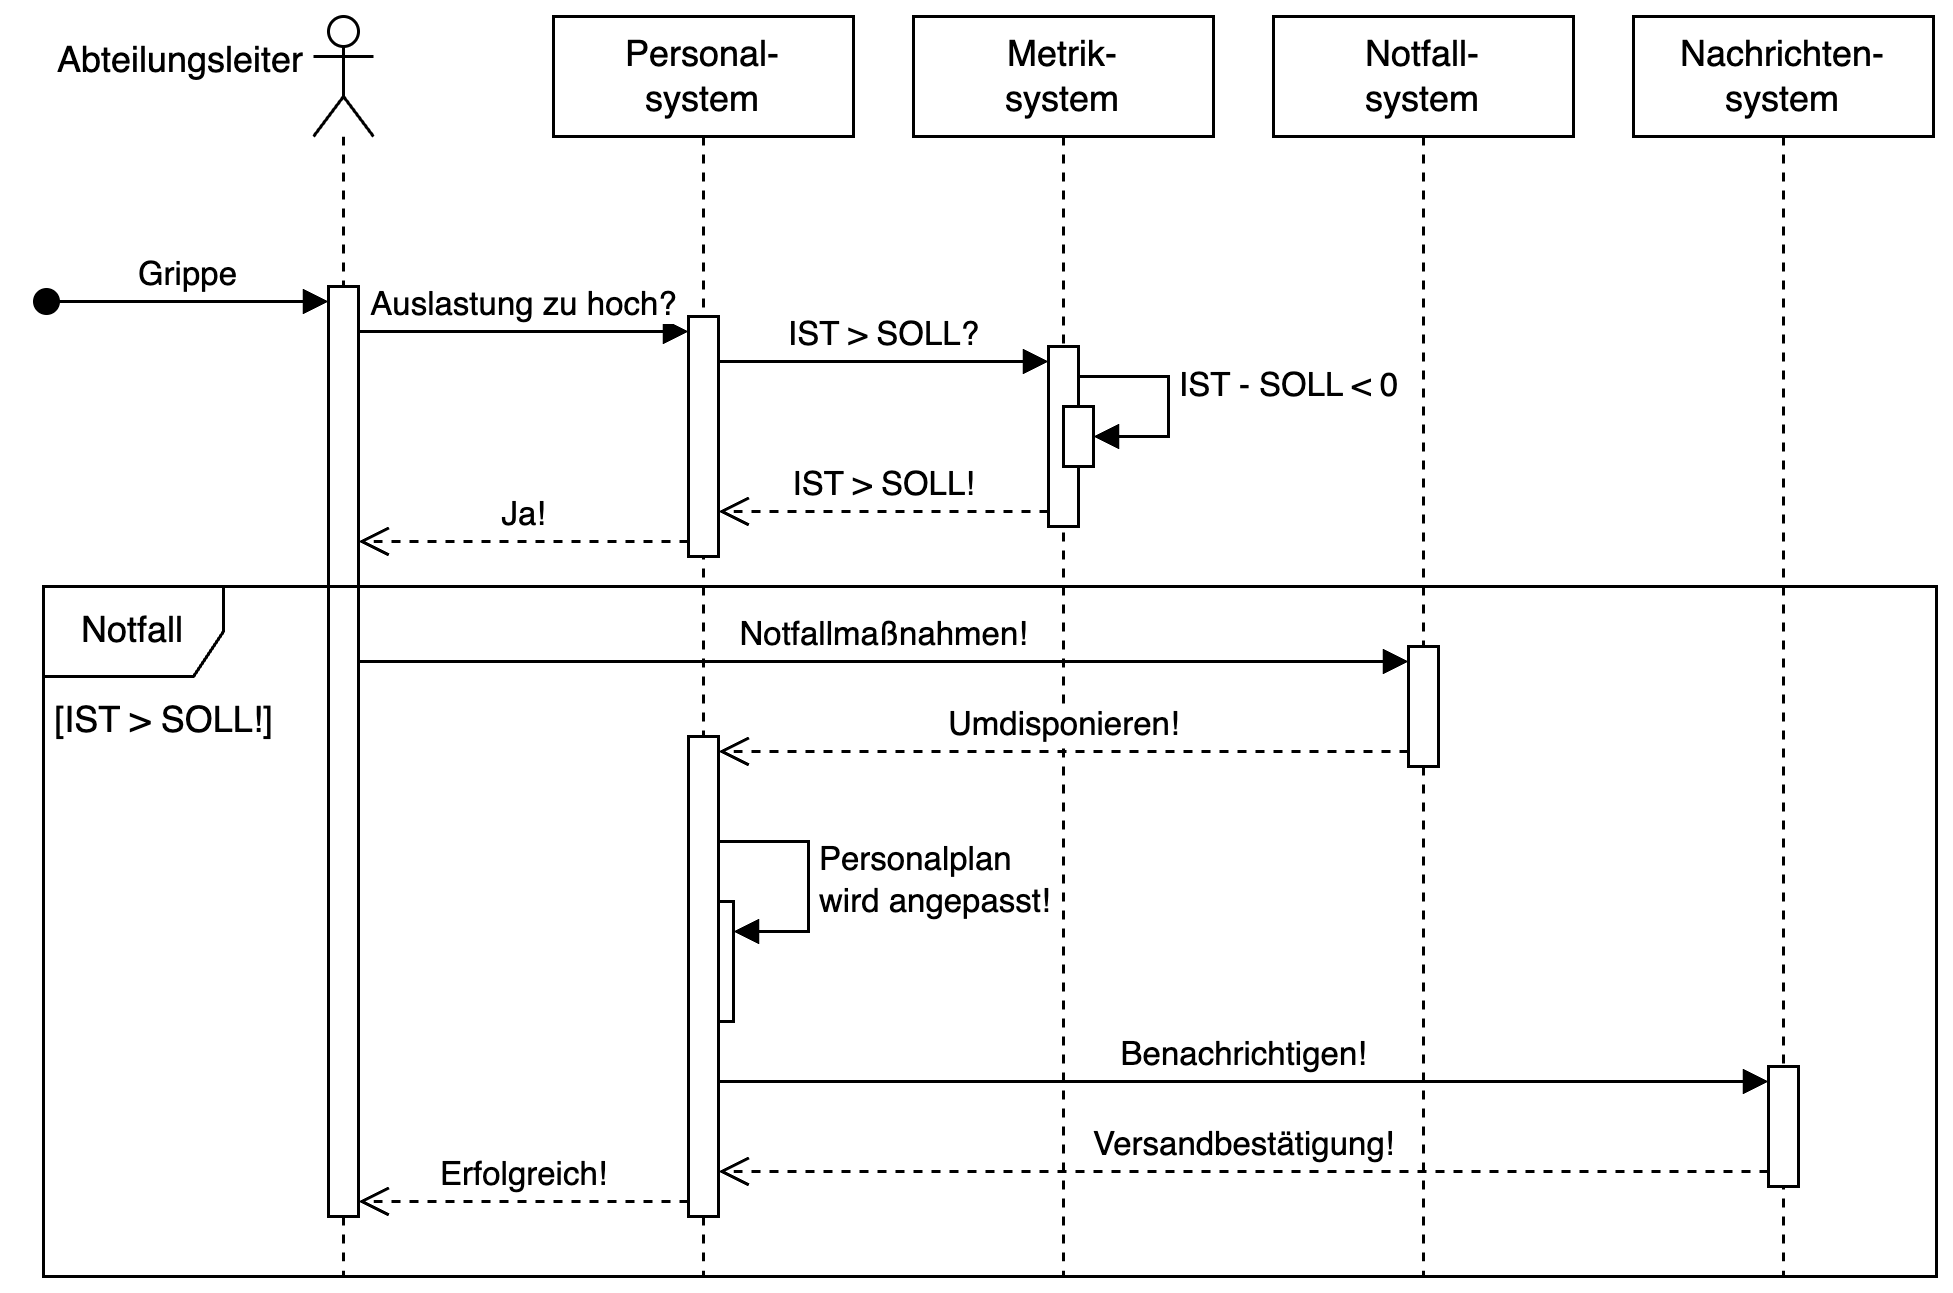

The diagram above was exported from draw.io. Its source (the exported page's mxGraphModel, read from the mxfile embedded in the PNG):
<mxGraphModel dx="1224" dy="645" grid="1" gridSize="10" guides="1" tooltips="1" connect="1" arrows="1" fold="1" page="1" pageScale="1" pageWidth="827" pageHeight="1169" math="0" shadow="0">
  <root>
    <mxCell id="0" />
    <mxCell id="1" parent="0" />
    <mxCell id="sDWKf1iI3KYRnwsQvGXx-5" value="" style="shape=umlLifeline;perimeter=lifelinePerimeter;whiteSpace=wrap;html=1;container=0;dropTarget=0;collapsible=0;recursiveResize=0;outlineConnect=0;portConstraint=eastwest;newEdgeStyle={&quot;curved&quot;:0,&quot;rounded&quot;:0};participant=umlActor;" parent="1" vertex="1">
      <mxGeometry x="189" y="90" width="20" height="420" as="geometry" />
    </mxCell>
    <mxCell id="sDWKf1iI3KYRnwsQvGXx-6" value="Personal-&lt;div&gt;system&lt;/div&gt;" style="shape=umlLifeline;perimeter=lifelinePerimeter;whiteSpace=wrap;html=1;container=0;dropTarget=0;collapsible=0;recursiveResize=0;outlineConnect=0;portConstraint=eastwest;newEdgeStyle={&quot;curved&quot;:0,&quot;rounded&quot;:0};" parent="1" vertex="1">
      <mxGeometry x="269" y="90" width="100" height="420" as="geometry" />
    </mxCell>
    <mxCell id="sDWKf1iI3KYRnwsQvGXx-7" value="Metrik-&lt;div&gt;system&lt;/div&gt;" style="shape=umlLifeline;perimeter=lifelinePerimeter;whiteSpace=wrap;html=1;container=0;dropTarget=0;collapsible=0;recursiveResize=0;outlineConnect=0;portConstraint=eastwest;newEdgeStyle={&quot;curved&quot;:0,&quot;rounded&quot;:0};" parent="1" vertex="1">
      <mxGeometry x="389" y="90" width="100" height="420" as="geometry" />
    </mxCell>
    <mxCell id="sDWKf1iI3KYRnwsQvGXx-8" value="Notfall-&lt;div&gt;system&lt;/div&gt;" style="shape=umlLifeline;perimeter=lifelinePerimeter;whiteSpace=wrap;html=1;container=0;dropTarget=0;collapsible=0;recursiveResize=0;outlineConnect=0;portConstraint=eastwest;newEdgeStyle={&quot;curved&quot;:0,&quot;rounded&quot;:0};" parent="1" vertex="1">
      <mxGeometry x="509" y="90" width="100" height="420" as="geometry" />
    </mxCell>
    <mxCell id="sDWKf1iI3KYRnwsQvGXx-9" value="Nachrichten-&lt;div&gt;system&lt;/div&gt;" style="shape=umlLifeline;perimeter=lifelinePerimeter;whiteSpace=wrap;html=1;container=0;dropTarget=0;collapsible=0;recursiveResize=0;outlineConnect=0;portConstraint=eastwest;newEdgeStyle={&quot;curved&quot;:0,&quot;rounded&quot;:0};" parent="1" vertex="1">
      <mxGeometry x="629" y="90" width="100" height="420" as="geometry" />
    </mxCell>
    <mxCell id="sDWKf1iI3KYRnwsQvGXx-14" value="Auslastung zu hoch?" style="html=1;verticalAlign=bottom;endArrow=block;curved=0;rounded=0;entryX=0;entryY=0;entryDx=0;entryDy=5;" parent="1" source="sDWKf1iI3KYRnwsQvGXx-11" target="sDWKf1iI3KYRnwsQvGXx-13" edge="1">
      <mxGeometry x="0.0043" relative="1" as="geometry">
        <mxPoint x="249" y="225" as="sourcePoint" />
        <mxPoint as="offset" />
      </mxGeometry>
    </mxCell>
    <mxCell id="sDWKf1iI3KYRnwsQvGXx-65" value="IST &amp;gt; SOLL?" style="html=1;verticalAlign=bottom;endArrow=block;curved=0;rounded=0;entryX=0;entryY=0;entryDx=0;entryDy=5;entryPerimeter=0;" parent="1" source="sDWKf1iI3KYRnwsQvGXx-13" target="sDWKf1iI3KYRnwsQvGXx-37" edge="1">
      <mxGeometry width="80" relative="1" as="geometry">
        <mxPoint x="329" y="200" as="sourcePoint" />
        <mxPoint x="409" y="200" as="targetPoint" />
      </mxGeometry>
    </mxCell>
    <mxCell id="sDWKf1iI3KYRnwsQvGXx-68" value="IST &amp;gt; SOLL!" style="html=1;verticalAlign=bottom;endArrow=open;dashed=1;endSize=8;curved=0;rounded=0;exitX=0;exitY=1;exitDx=0;exitDy=-5;exitPerimeter=0;" parent="1" source="sDWKf1iI3KYRnwsQvGXx-37" target="sDWKf1iI3KYRnwsQvGXx-13" edge="1">
      <mxGeometry relative="1" as="geometry">
        <mxPoint x="419" y="250" as="sourcePoint" />
        <mxPoint x="339" y="250" as="targetPoint" />
      </mxGeometry>
    </mxCell>
    <mxCell id="sDWKf1iI3KYRnwsQvGXx-70" value="Ja!" style="html=1;verticalAlign=bottom;endArrow=open;dashed=1;endSize=8;curved=0;rounded=0;exitX=0;exitY=1;exitDx=0;exitDy=-5;exitPerimeter=0;" parent="1" source="sDWKf1iI3KYRnwsQvGXx-13" target="sDWKf1iI3KYRnwsQvGXx-11" edge="1">
      <mxGeometry relative="1" as="geometry">
        <mxPoint x="299" y="280" as="sourcePoint" />
        <mxPoint x="219" y="280" as="targetPoint" />
      </mxGeometry>
    </mxCell>
    <mxCell id="sDWKf1iI3KYRnwsQvGXx-12" value="Grippe" style="html=1;verticalAlign=bottom;startArrow=oval;endArrow=block;startSize=8;curved=0;rounded=0;entryX=0;entryY=0;entryDx=0;entryDy=5;" parent="1" target="sDWKf1iI3KYRnwsQvGXx-11" edge="1">
      <mxGeometry relative="1" as="geometry">
        <mxPoint x="100" y="185" as="sourcePoint" />
      </mxGeometry>
    </mxCell>
    <mxCell id="sDWKf1iI3KYRnwsQvGXx-11" value="" style="html=1;points=[[0,0,0,0,5],[0,1,0,0,-5],[1,0,0,0,5],[1,1,0,0,-5]];perimeter=orthogonalPerimeter;outlineConnect=0;targetShapes=umlLifeline;portConstraint=eastwest;newEdgeStyle={&quot;curved&quot;:0,&quot;rounded&quot;:0};container=0;" parent="1" vertex="1">
      <mxGeometry x="194" y="180" width="10" height="310" as="geometry" />
    </mxCell>
    <mxCell id="sDWKf1iI3KYRnwsQvGXx-13" value="" style="html=1;points=[[0,0,0,0,5],[0,1,0,0,-5],[1,0,0,0,5],[1,1,0,0,-5]];perimeter=orthogonalPerimeter;outlineConnect=0;targetShapes=umlLifeline;portConstraint=eastwest;newEdgeStyle={&quot;curved&quot;:0,&quot;rounded&quot;:0};container=0;" parent="1" vertex="1">
      <mxGeometry x="314" y="190" width="10" height="80" as="geometry" />
    </mxCell>
    <mxCell id="sDWKf1iI3KYRnwsQvGXx-37" value="" style="html=1;points=[[0,0,0,0,5],[0,1,0,0,-5],[1,0,0,0,5],[1,1,0,0,-5]];perimeter=orthogonalPerimeter;outlineConnect=0;targetShapes=umlLifeline;portConstraint=eastwest;newEdgeStyle={&quot;curved&quot;:0,&quot;rounded&quot;:0};container=0;" parent="1" vertex="1">
      <mxGeometry x="434" y="200" width="10" height="60" as="geometry" />
    </mxCell>
    <mxCell id="sDWKf1iI3KYRnwsQvGXx-66" value="" style="html=1;points=[[0,0,0,0,5],[0,1,0,0,-5],[1,0,0,0,5],[1,1,0,0,-5]];perimeter=orthogonalPerimeter;outlineConnect=0;targetShapes=umlLifeline;portConstraint=eastwest;newEdgeStyle={&quot;curved&quot;:0,&quot;rounded&quot;:0};container=0;" parent="1" vertex="1">
      <mxGeometry x="439" y="220" width="10" height="20" as="geometry" />
    </mxCell>
    <mxCell id="sDWKf1iI3KYRnwsQvGXx-67" value="IST - SOLL &amp;lt; 0" style="html=1;align=left;spacingLeft=2;endArrow=block;rounded=0;edgeStyle=orthogonalEdgeStyle;curved=0;rounded=0;" parent="1" target="sDWKf1iI3KYRnwsQvGXx-66" edge="1">
      <mxGeometry relative="1" as="geometry">
        <mxPoint x="444" y="200" as="sourcePoint" />
        <Array as="points">
          <mxPoint x="444" y="210" />
          <mxPoint x="474" y="210" />
          <mxPoint x="474" y="230" />
        </Array>
      </mxGeometry>
    </mxCell>
    <mxCell id="sDWKf1iI3KYRnwsQvGXx-49" value="Notfall" style="shape=umlFrame;whiteSpace=wrap;html=1;pointerEvents=0;container=0;" parent="1" vertex="1">
      <mxGeometry x="99" y="280" width="631" height="230" as="geometry" />
    </mxCell>
    <mxCell id="sDWKf1iI3KYRnwsQvGXx-50" value="[IST &amp;gt; SOLL!]" style="text;html=1;align=center;verticalAlign=middle;whiteSpace=wrap;rounded=0;container=0;" parent="1" vertex="1">
      <mxGeometry x="99" y="310" width="81" height="30" as="geometry" />
    </mxCell>
    <mxCell id="sDWKf1iI3KYRnwsQvGXx-54" value="Notfallmaßnahmen!" style="html=1;verticalAlign=bottom;endArrow=block;curved=0;rounded=0;entryX=0;entryY=0;entryDx=0;entryDy=5;" parent="1" source="sDWKf1iI3KYRnwsQvGXx-11" target="sDWKf1iI3KYRnwsQvGXx-53" edge="1">
      <mxGeometry relative="1" as="geometry">
        <mxPoint x="204" y="425" as="sourcePoint" />
      </mxGeometry>
    </mxCell>
    <mxCell id="sDWKf1iI3KYRnwsQvGXx-55" value="Umdisponieren!" style="html=1;verticalAlign=bottom;endArrow=open;dashed=1;endSize=8;curved=0;rounded=0;exitX=0;exitY=1;exitDx=0;exitDy=-5;entryX=1;entryY=0;entryDx=0;entryDy=5;entryPerimeter=0;" parent="1" source="sDWKf1iI3KYRnwsQvGXx-53" target="sDWKf1iI3KYRnwsQvGXx-56" edge="1">
      <mxGeometry relative="1" as="geometry">
        <mxPoint x="484" y="485" as="targetPoint" />
      </mxGeometry>
    </mxCell>
    <mxCell id="sDWKf1iI3KYRnwsQvGXx-60" value="" style="html=1;points=[[0,0,0,0,5],[0,1,0,0,-5],[1,0,0,0,5],[1,1,0,0,-5]];perimeter=orthogonalPerimeter;outlineConnect=0;targetShapes=umlLifeline;portConstraint=eastwest;newEdgeStyle={&quot;curved&quot;:0,&quot;rounded&quot;:0};container=0;" parent="1" vertex="1">
      <mxGeometry x="674" y="440" width="10" height="40" as="geometry" />
    </mxCell>
    <mxCell id="sDWKf1iI3KYRnwsQvGXx-61" value="Benachrichtigen!" style="html=1;verticalAlign=bottom;endArrow=block;curved=0;rounded=0;entryX=0;entryY=0;entryDx=0;entryDy=5;" parent="1" source="sDWKf1iI3KYRnwsQvGXx-56" target="sDWKf1iI3KYRnwsQvGXx-60" edge="1">
      <mxGeometry relative="1" as="geometry">
        <mxPoint x="564" y="375" as="sourcePoint" />
      </mxGeometry>
    </mxCell>
    <mxCell id="sDWKf1iI3KYRnwsQvGXx-62" value="Versandbestätigung!" style="html=1;verticalAlign=bottom;endArrow=open;dashed=1;endSize=8;curved=0;rounded=0;exitX=0;exitY=1;exitDx=0;exitDy=-5;" parent="1" source="sDWKf1iI3KYRnwsQvGXx-60" target="sDWKf1iI3KYRnwsQvGXx-56" edge="1">
      <mxGeometry relative="1" as="geometry">
        <mxPoint x="604" y="585" as="targetPoint" />
      </mxGeometry>
    </mxCell>
    <mxCell id="sDWKf1iI3KYRnwsQvGXx-72" value="" style="html=1;points=[[0,0,0,0,5],[0,1,0,0,-5],[1,0,0,0,5],[1,1,0,0,-5]];perimeter=orthogonalPerimeter;outlineConnect=0;targetShapes=umlLifeline;portConstraint=eastwest;newEdgeStyle={&quot;curved&quot;:0,&quot;rounded&quot;:0};container=0;" parent="1" vertex="1">
      <mxGeometry x="319" y="385" width="10" height="40" as="geometry" />
    </mxCell>
    <mxCell id="sDWKf1iI3KYRnwsQvGXx-73" value="Personalplan&lt;div&gt;wird angepasst!&lt;/div&gt;" style="html=1;align=left;spacingLeft=2;endArrow=block;rounded=0;edgeStyle=orthogonalEdgeStyle;curved=0;rounded=0;" parent="1" target="sDWKf1iI3KYRnwsQvGXx-72" edge="1">
      <mxGeometry relative="1" as="geometry">
        <mxPoint x="324" y="365" as="sourcePoint" />
        <Array as="points">
          <mxPoint x="354" y="395" />
        </Array>
      </mxGeometry>
    </mxCell>
    <mxCell id="sDWKf1iI3KYRnwsQvGXx-74" value="Erfolgreich!" style="html=1;verticalAlign=bottom;endArrow=open;dashed=1;endSize=8;curved=0;rounded=0;exitX=0;exitY=1;exitDx=0;exitDy=-5;exitPerimeter=0;entryX=1;entryY=1;entryDx=0;entryDy=-5;entryPerimeter=0;" parent="1" source="sDWKf1iI3KYRnwsQvGXx-56" target="sDWKf1iI3KYRnwsQvGXx-11" edge="1">
      <mxGeometry relative="1" as="geometry">
        <mxPoint x="309" y="480" as="sourcePoint" />
        <mxPoint x="229" y="480" as="targetPoint" />
      </mxGeometry>
    </mxCell>
    <mxCell id="sDWKf1iI3KYRnwsQvGXx-56" value="" style="html=1;points=[[0,0,0,0,5],[0,1,0,0,-5],[1,0,0,0,5],[1,1,0,0,-5]];perimeter=orthogonalPerimeter;outlineConnect=0;targetShapes=umlLifeline;portConstraint=eastwest;newEdgeStyle={&quot;curved&quot;:0,&quot;rounded&quot;:0};container=0;" parent="1" vertex="1">
      <mxGeometry x="314" y="330" width="10" height="160" as="geometry" />
    </mxCell>
    <mxCell id="sDWKf1iI3KYRnwsQvGXx-53" value="" style="html=1;points=[[0,0,0,0,5],[0,1,0,0,-5],[1,0,0,0,5],[1,1,0,0,-5]];perimeter=orthogonalPerimeter;outlineConnect=0;targetShapes=umlLifeline;portConstraint=eastwest;newEdgeStyle={&quot;curved&quot;:0,&quot;rounded&quot;:0};container=0;" parent="1" vertex="1">
      <mxGeometry x="554" y="300" width="10" height="40" as="geometry" />
    </mxCell>
    <mxCell id="sDWKf1iI3KYRnwsQvGXx-77" value="Abteilungsleiter" style="text;html=1;align=center;verticalAlign=middle;whiteSpace=wrap;rounded=0;" parent="1" vertex="1">
      <mxGeometry x="100" y="90" width="90" height="30" as="geometry" />
    </mxCell>
  </root>
</mxGraphModel>